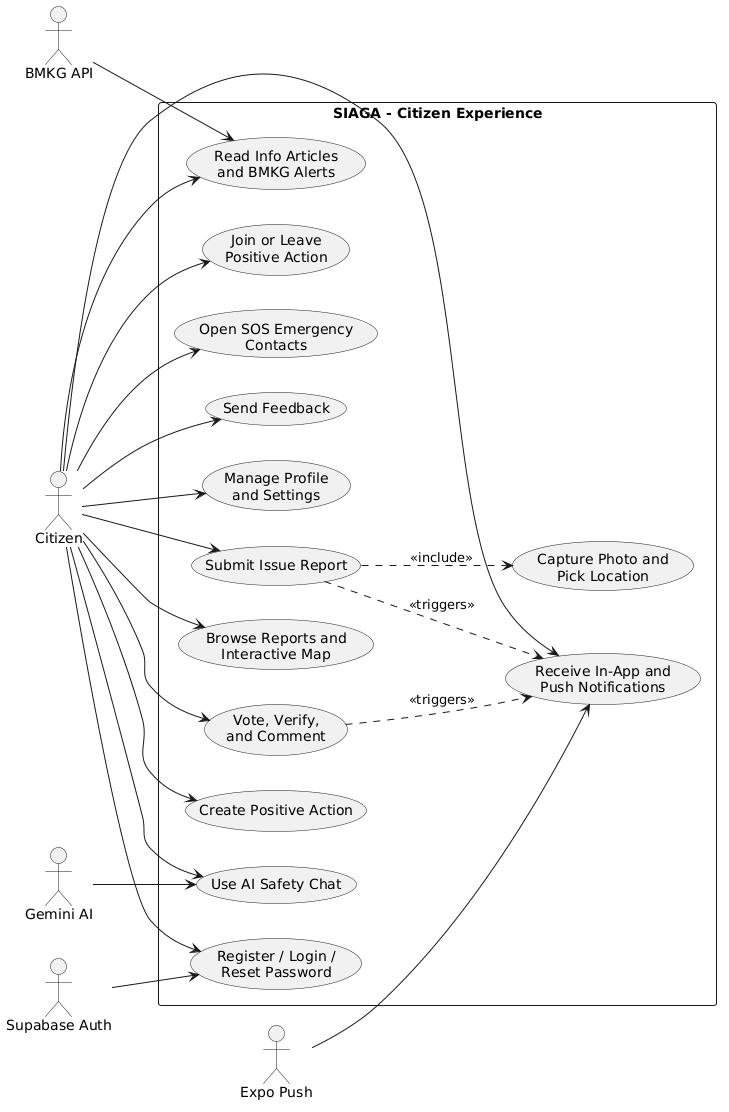

The diagram above was rendered by PlantUML. Its source (embedded in the PNG):
@startuml
left to right direction
skinparam packageStyle rectangle
skinparam shadowing false

actor Citizen
actor "Supabase Auth" as AuthSvc
actor "Gemini AI" as Gemini
actor "BMKG API" as BMKG
actor "Expo Push" as Push

rectangle "SIAGA - Citizen Experience" {
  usecase "Register / Login /\nReset Password" as C1
  usecase "Manage Profile\nand Settings" as C2
  usecase "Submit Issue Report" as C3
  usecase "Capture Photo and\nPick Location" as C4
  usecase "Browse Reports and\nInteractive Map" as C5
  usecase "Vote, Verify,\nand Comment" as C6
  usecase "Create Positive Action" as C7
  usecase "Join or Leave\nPositive Action" as C8
  usecase "Read Info Articles\nand BMKG Alerts" as C9
  usecase "Use AI Safety Chat" as C10
  usecase "Open SOS Emergency\nContacts" as C11
  usecase "Receive In-App and\nPush Notifications" as C12
  usecase "Send Feedback" as C13
}

Citizen --> C1
Citizen --> C2
Citizen --> C3
Citizen --> C5
Citizen --> C6
Citizen --> C7
Citizen --> C8
Citizen --> C9
Citizen --> C10
Citizen --> C11
Citizen --> C12
Citizen --> C13

C3 ..> C4 : <<include>>
C3 ..> C12 : <<triggers>>
C6 ..> C12 : <<triggers>>

AuthSvc --> C1
BMKG --> C9
Gemini --> C10
Push --> C12
@enduml